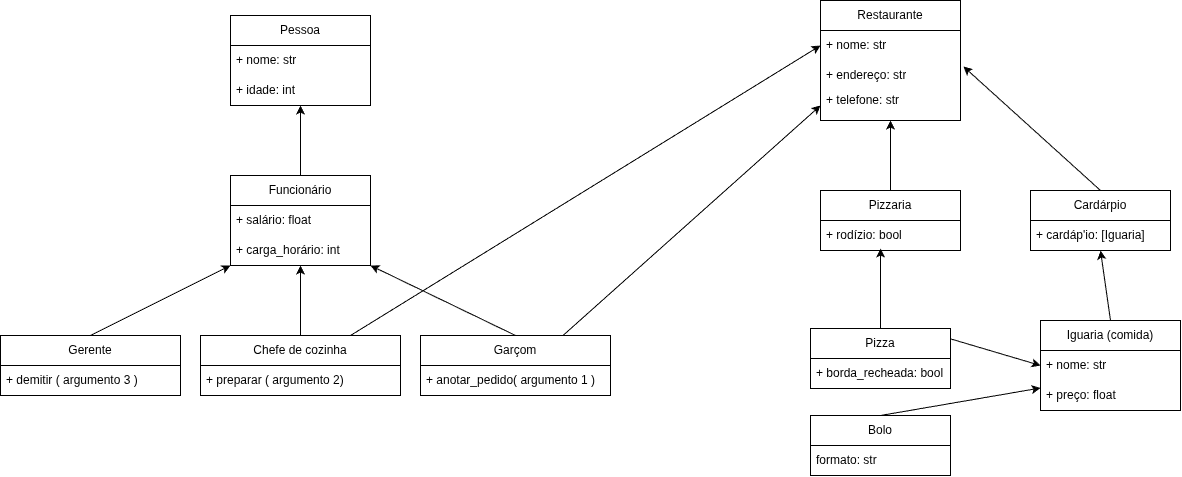

The diagram above was exported from draw.io. Its source (the exported page's mxGraphModel, read from the mxfile embedded in the PNG):
<mxGraphModel dx="1324" dy="778" grid="1" gridSize="10" guides="1" tooltips="1" connect="1" arrows="1" fold="1" page="1" pageScale="1" pageWidth="827" pageHeight="1169" math="0" shadow="0">
  <root>
    <mxCell id="0" />
    <mxCell id="1" parent="0" />
    <mxCell id="oVQoHS1cbR1ExZrWqbPh-12" edge="1" parent="1" source="oVQoHS1cbR1ExZrWqbPh-49" style="endArrow=classic;html=1;rounded=0;exitX=0.5;exitY=0;exitDx=0;exitDy=0;" target="oVQoHS1cbR1ExZrWqbPh-46" value="">
      <mxGeometry height="50" relative="1" width="50" as="geometry">
        <mxPoint x="310" y="330" as="sourcePoint" />
        <mxPoint x="310" y="260" as="targetPoint" />
      </mxGeometry>
    </mxCell>
    <mxCell id="oVQoHS1cbR1ExZrWqbPh-13" edge="1" parent="1" source="oVQoHS1cbR1ExZrWqbPh-61" style="endArrow=classic;html=1;rounded=0;entryX=0.5;entryY=1;entryDx=0;entryDy=0;exitX=0.5;exitY=0;exitDx=0;exitDy=0;" target="oVQoHS1cbR1ExZrWqbPh-49" value="">
      <mxGeometry height="50" relative="1" width="50" as="geometry">
        <mxPoint x="310" y="480" as="sourcePoint" />
        <mxPoint x="310" y="390" as="targetPoint" />
      </mxGeometry>
    </mxCell>
    <mxCell id="oVQoHS1cbR1ExZrWqbPh-14" edge="1" parent="1" source="oVQoHS1cbR1ExZrWqbPh-53" style="endArrow=classic;html=1;rounded=0;exitX=0.5;exitY=0;exitDx=0;exitDy=0;entryX=1;entryY=1;entryDx=0;entryDy=0;" target="oVQoHS1cbR1ExZrWqbPh-49" value="">
      <mxGeometry height="50" relative="1" width="50" as="geometry">
        <mxPoint x="149.5" y="480" as="sourcePoint" />
        <mxPoint x="269.875" y="390" as="targetPoint" />
      </mxGeometry>
    </mxCell>
    <mxCell id="oVQoHS1cbR1ExZrWqbPh-15" edge="1" parent="1" source="oVQoHS1cbR1ExZrWqbPh-65" style="endArrow=classic;html=1;rounded=0;exitX=0.5;exitY=0;exitDx=0;exitDy=0;entryX=0;entryY=1;entryDx=0;entryDy=0;" target="oVQoHS1cbR1ExZrWqbPh-49" value="">
      <mxGeometry height="50" relative="1" width="50" as="geometry">
        <mxPoint x="469.5" y="470" as="sourcePoint" />
        <mxPoint x="170" y="400" as="targetPoint" />
      </mxGeometry>
    </mxCell>
    <mxCell id="oVQoHS1cbR1ExZrWqbPh-16" edge="1" parent="1" source="oVQoHS1cbR1ExZrWqbPh-36" style="endArrow=classic;html=1;rounded=0;exitX=0.5;exitY=0;exitDx=0;exitDy=0;entryX=0;entryY=0.75;entryDx=0;entryDy=0;" target="oVQoHS1cbR1ExZrWqbPh-32" value="">
      <mxGeometry height="50" relative="1" width="50" as="geometry">
        <mxPoint x="900" y="500" as="sourcePoint" />
        <mxPoint x="900" y="400" as="targetPoint" />
      </mxGeometry>
    </mxCell>
    <mxCell id="oVQoHS1cbR1ExZrWqbPh-18" edge="1" parent="1" source="oVQoHS1cbR1ExZrWqbPh-28" style="endArrow=classic;html=1;rounded=0;entryX=0.5;entryY=1;entryDx=0;entryDy=0;exitX=0.5;exitY=0;exitDx=0;exitDy=0;" target="oVQoHS1cbR1ExZrWqbPh-23" value="">
      <mxGeometry height="50" relative="1" width="50" as="geometry">
        <mxPoint x="859.5" y="330" as="sourcePoint" />
        <mxPoint x="860" y="260" as="targetPoint" />
      </mxGeometry>
    </mxCell>
    <mxCell id="oVQoHS1cbR1ExZrWqbPh-19" edge="1" parent="1" source="oVQoHS1cbR1ExZrWqbPh-40" style="endArrow=classic;html=1;rounded=0;entryX=0;entryY=0.5;entryDx=0;entryDy=0;exitX=0.75;exitY=0;exitDx=0;exitDy=0;" target="oVQoHS1cbR1ExZrWqbPh-33" value="">
      <mxGeometry height="50" relative="1" width="50" as="geometry">
        <mxPoint x="755.3846153846155" y="415" as="sourcePoint" />
        <mxPoint x="840" y="315" as="targetPoint" />
      </mxGeometry>
    </mxCell>
    <mxCell id="oVQoHS1cbR1ExZrWqbPh-20" edge="1" parent="1" source="oVQoHS1cbR1ExZrWqbPh-32" style="endArrow=classic;html=1;rounded=0;entryX=0.5;entryY=1;entryDx=0;entryDy=0;exitX=0.5;exitY=0;exitDx=0;exitDy=0;" target="oVQoHS1cbR1ExZrWqbPh-76" value="">
      <mxGeometry height="50" relative="1" width="50" as="geometry">
        <mxPoint x="1029.5" y="575" as="sourcePoint" />
        <mxPoint x="920" y="475" as="targetPoint" />
      </mxGeometry>
    </mxCell>
    <mxCell id="oVQoHS1cbR1ExZrWqbPh-23" parent="1" style="swimlane;fontStyle=0;childLayout=stackLayout;horizontal=1;startSize=30;horizontalStack=0;resizeParent=1;resizeParentMax=0;resizeLast=0;collapsible=1;marginBottom=0;whiteSpace=wrap;html=1;" value="Restaurante" vertex="1">
      <mxGeometry height="120" width="140" x="820" y="155" as="geometry" />
    </mxCell>
    <mxCell id="oVQoHS1cbR1ExZrWqbPh-24" parent="oVQoHS1cbR1ExZrWqbPh-23" style="text;strokeColor=none;fillColor=none;align=left;verticalAlign=middle;spacingLeft=4;spacingRight=4;overflow=hidden;points=[[0,0.5],[1,0.5]];portConstraint=eastwest;rotatable=0;whiteSpace=wrap;html=1;" value="+ nome: str" vertex="1">
      <mxGeometry height="30" width="140" y="30" as="geometry" />
    </mxCell>
    <mxCell id="oVQoHS1cbR1ExZrWqbPh-25" parent="oVQoHS1cbR1ExZrWqbPh-23" style="text;strokeColor=none;fillColor=none;align=left;verticalAlign=middle;spacingLeft=4;spacingRight=4;overflow=hidden;points=[[0,0.5],[1,0.5]];portConstraint=eastwest;rotatable=0;whiteSpace=wrap;html=1;" value="+ endereço: str" vertex="1">
      <mxGeometry height="30" width="140" y="60" as="geometry" />
    </mxCell>
    <mxCell id="oVQoHS1cbR1ExZrWqbPh-26" parent="oVQoHS1cbR1ExZrWqbPh-23" style="text;strokeColor=none;fillColor=none;align=left;verticalAlign=middle;spacingLeft=4;spacingRight=4;overflow=hidden;points=[[0,0.5],[1,0.5]];portConstraint=eastwest;rotatable=0;whiteSpace=wrap;html=1;" value="+ telefone: str&lt;div&gt;&lt;br&gt;&lt;/div&gt;" vertex="1">
      <mxGeometry height="30" width="140" y="90" as="geometry" />
    </mxCell>
    <mxCell id="oVQoHS1cbR1ExZrWqbPh-28" parent="1" style="swimlane;fontStyle=0;childLayout=stackLayout;horizontal=1;startSize=30;horizontalStack=0;resizeParent=1;resizeParentMax=0;resizeLast=0;collapsible=1;marginBottom=0;whiteSpace=wrap;html=1;" value="Pizzaria" vertex="1">
      <mxGeometry height="60" width="140" x="820" y="345" as="geometry" />
    </mxCell>
    <mxCell id="oVQoHS1cbR1ExZrWqbPh-29" parent="oVQoHS1cbR1ExZrWqbPh-28" style="text;strokeColor=none;fillColor=none;align=left;verticalAlign=middle;spacingLeft=4;spacingRight=4;overflow=hidden;points=[[0,0.5],[1,0.5]];portConstraint=eastwest;rotatable=0;whiteSpace=wrap;html=1;" value="+ rodízio: bool" vertex="1">
      <mxGeometry height="30" width="140" y="30" as="geometry" />
    </mxCell>
    <mxCell id="oVQoHS1cbR1ExZrWqbPh-32" parent="1" style="swimlane;fontStyle=0;childLayout=stackLayout;horizontal=1;startSize=30;horizontalStack=0;resizeParent=1;resizeParentMax=0;resizeLast=0;collapsible=1;marginBottom=0;whiteSpace=wrap;html=1;" value="Iguaria (comida)" vertex="1">
      <mxGeometry height="90" width="140" x="1040" y="475" as="geometry" />
    </mxCell>
    <mxCell id="oVQoHS1cbR1ExZrWqbPh-33" parent="oVQoHS1cbR1ExZrWqbPh-32" style="text;strokeColor=none;fillColor=none;align=left;verticalAlign=middle;spacingLeft=4;spacingRight=4;overflow=hidden;points=[[0,0.5],[1,0.5]];portConstraint=eastwest;rotatable=0;whiteSpace=wrap;html=1;" value="+ nome: str" vertex="1">
      <mxGeometry height="30" width="140" y="30" as="geometry" />
    </mxCell>
    <mxCell id="oVQoHS1cbR1ExZrWqbPh-34" parent="oVQoHS1cbR1ExZrWqbPh-32" style="text;strokeColor=none;fillColor=none;align=left;verticalAlign=middle;spacingLeft=4;spacingRight=4;overflow=hidden;points=[[0,0.5],[1,0.5]];portConstraint=eastwest;rotatable=0;whiteSpace=wrap;html=1;" value="+ preço: float" vertex="1">
      <mxGeometry height="30" width="140" y="60" as="geometry" />
    </mxCell>
    <mxCell id="oVQoHS1cbR1ExZrWqbPh-36" parent="1" style="swimlane;fontStyle=0;childLayout=stackLayout;horizontal=1;startSize=30;horizontalStack=0;resizeParent=1;resizeParentMax=0;resizeLast=0;collapsible=1;marginBottom=0;whiteSpace=wrap;html=1;" value="Bolo" vertex="1">
      <mxGeometry height="60" width="140" x="810" y="570" as="geometry" />
    </mxCell>
    <mxCell id="oVQoHS1cbR1ExZrWqbPh-37" parent="oVQoHS1cbR1ExZrWqbPh-36" style="text;strokeColor=none;fillColor=none;align=left;verticalAlign=middle;spacingLeft=4;spacingRight=4;overflow=hidden;points=[[0,0.5],[1,0.5]];portConstraint=eastwest;rotatable=0;whiteSpace=wrap;html=1;" value="formato: str" vertex="1">
      <mxGeometry height="30" width="140" y="30" as="geometry" />
    </mxCell>
    <mxCell id="oVQoHS1cbR1ExZrWqbPh-40" parent="1" style="swimlane;fontStyle=0;childLayout=stackLayout;horizontal=1;startSize=30;horizontalStack=0;resizeParent=1;resizeParentMax=0;resizeLast=0;collapsible=1;marginBottom=0;whiteSpace=wrap;html=1;" value="Pizza" vertex="1">
      <mxGeometry height="60" width="140" x="810" y="483" as="geometry" />
    </mxCell>
    <mxCell id="oVQoHS1cbR1ExZrWqbPh-41" parent="oVQoHS1cbR1ExZrWqbPh-40" style="text;strokeColor=none;fillColor=none;align=left;verticalAlign=middle;spacingLeft=4;spacingRight=4;overflow=hidden;points=[[0,0.5],[1,0.5]];portConstraint=eastwest;rotatable=0;whiteSpace=wrap;html=1;" value="+ borda_recheada: bool" vertex="1">
      <mxGeometry height="30" width="140" y="30" as="geometry" />
    </mxCell>
    <mxCell id="oVQoHS1cbR1ExZrWqbPh-44" parent="1" style="swimlane;fontStyle=0;childLayout=stackLayout;horizontal=1;startSize=30;horizontalStack=0;resizeParent=1;resizeParentMax=0;resizeLast=0;collapsible=1;marginBottom=0;whiteSpace=wrap;html=1;" value="Pessoa" vertex="1">
      <mxGeometry height="90" width="140" x="230" y="170" as="geometry" />
    </mxCell>
    <mxCell id="oVQoHS1cbR1ExZrWqbPh-45" parent="oVQoHS1cbR1ExZrWqbPh-44" style="text;strokeColor=none;fillColor=none;align=left;verticalAlign=middle;spacingLeft=4;spacingRight=4;overflow=hidden;points=[[0,0.5],[1,0.5]];portConstraint=eastwest;rotatable=0;whiteSpace=wrap;html=1;" value="+ nome: str" vertex="1">
      <mxGeometry height="30" width="140" y="30" as="geometry" />
    </mxCell>
    <mxCell id="oVQoHS1cbR1ExZrWqbPh-46" parent="oVQoHS1cbR1ExZrWqbPh-44" style="text;strokeColor=none;fillColor=none;align=left;verticalAlign=middle;spacingLeft=4;spacingRight=4;overflow=hidden;points=[[0,0.5],[1,0.5]];portConstraint=eastwest;rotatable=0;whiteSpace=wrap;html=1;" value="+ idade: int" vertex="1">
      <mxGeometry height="30" width="140" y="60" as="geometry" />
    </mxCell>
    <mxCell id="oVQoHS1cbR1ExZrWqbPh-49" parent="1" style="swimlane;fontStyle=0;childLayout=stackLayout;horizontal=1;startSize=30;horizontalStack=0;resizeParent=1;resizeParentMax=0;resizeLast=0;collapsible=1;marginBottom=0;whiteSpace=wrap;html=1;" value="Funcionário" vertex="1">
      <mxGeometry height="90" width="140" x="230" y="330" as="geometry" />
    </mxCell>
    <mxCell id="oVQoHS1cbR1ExZrWqbPh-50" parent="oVQoHS1cbR1ExZrWqbPh-49" style="text;strokeColor=none;fillColor=none;align=left;verticalAlign=middle;spacingLeft=4;spacingRight=4;overflow=hidden;points=[[0,0.5],[1,0.5]];portConstraint=eastwest;rotatable=0;whiteSpace=wrap;html=1;" value="+ salário: float" vertex="1">
      <mxGeometry height="30" width="140" y="30" as="geometry" />
    </mxCell>
    <mxCell id="oVQoHS1cbR1ExZrWqbPh-51" parent="oVQoHS1cbR1ExZrWqbPh-49" style="text;strokeColor=none;fillColor=none;align=left;verticalAlign=middle;spacingLeft=4;spacingRight=4;overflow=hidden;points=[[0,0.5],[1,0.5]];portConstraint=eastwest;rotatable=0;whiteSpace=wrap;html=1;" value="+ carga_horário: int" vertex="1">
      <mxGeometry height="30" width="140" y="60" as="geometry" />
    </mxCell>
    <mxCell id="oVQoHS1cbR1ExZrWqbPh-53" parent="1" style="swimlane;fontStyle=0;childLayout=stackLayout;horizontal=1;startSize=30;horizontalStack=0;resizeParent=1;resizeParentMax=0;resizeLast=0;collapsible=1;marginBottom=0;whiteSpace=wrap;html=1;" value="Garçom" vertex="1">
      <mxGeometry height="60" width="190" x="420" y="490" as="geometry" />
    </mxCell>
    <mxCell id="oVQoHS1cbR1ExZrWqbPh-56" parent="oVQoHS1cbR1ExZrWqbPh-53" style="text;strokeColor=none;fillColor=none;align=left;verticalAlign=middle;spacingLeft=4;spacingRight=4;overflow=hidden;points=[[0,0.5],[1,0.5]];portConstraint=eastwest;rotatable=0;whiteSpace=wrap;html=1;" value="&lt;div&gt;&lt;span style=&quot;background-color: transparent; color: light-dark(rgb(0, 0, 0), rgb(255, 255, 255));&quot;&gt;+ anotar_pedido( argumento 1 )&lt;/span&gt;&lt;/div&gt;" vertex="1">
      <mxGeometry height="30" width="190" y="30" as="geometry" />
    </mxCell>
    <mxCell id="oVQoHS1cbR1ExZrWqbPh-61" parent="1" style="swimlane;fontStyle=0;childLayout=stackLayout;horizontal=1;startSize=30;horizontalStack=0;resizeParent=1;resizeParentMax=0;resizeLast=0;collapsible=1;marginBottom=0;whiteSpace=wrap;html=1;" value="Chefe de cozinha" vertex="1">
      <mxGeometry height="60" width="200" x="200" y="490" as="geometry" />
    </mxCell>
    <mxCell id="oVQoHS1cbR1ExZrWqbPh-62" parent="oVQoHS1cbR1ExZrWqbPh-61" style="text;strokeColor=none;fillColor=none;align=left;verticalAlign=middle;spacingLeft=4;spacingRight=4;overflow=hidden;points=[[0,0.5],[1,0.5]];portConstraint=eastwest;rotatable=0;whiteSpace=wrap;html=1;" value="+ preparar ( argumento 2)" vertex="1">
      <mxGeometry height="30" width="200" y="30" as="geometry" />
    </mxCell>
    <mxCell id="oVQoHS1cbR1ExZrWqbPh-65" parent="1" style="swimlane;fontStyle=0;childLayout=stackLayout;horizontal=1;startSize=30;horizontalStack=0;resizeParent=1;resizeParentMax=0;resizeLast=0;collapsible=1;marginBottom=0;whiteSpace=wrap;html=1;" value="Gerente" vertex="1">
      <mxGeometry height="60" width="180" y="490" as="geometry" />
    </mxCell>
    <mxCell id="oVQoHS1cbR1ExZrWqbPh-66" parent="oVQoHS1cbR1ExZrWqbPh-65" style="text;strokeColor=none;fillColor=none;align=left;verticalAlign=middle;spacingLeft=4;spacingRight=4;overflow=hidden;points=[[0,0.5],[1,0.5]];portConstraint=eastwest;rotatable=0;whiteSpace=wrap;html=1;" value="+ demitir ( argumento 3 )" vertex="1">
      <mxGeometry height="30" width="180" y="30" as="geometry" />
    </mxCell>
    <mxCell id="oVQoHS1cbR1ExZrWqbPh-73" edge="1" parent="1" source="oVQoHS1cbR1ExZrWqbPh-61" style="endArrow=classic;html=1;rounded=0;exitX=0.75;exitY=0;exitDx=0;exitDy=0;" value="">
      <mxGeometry height="50" relative="1" width="50" as="geometry">
        <mxPoint x="300" y="490" as="sourcePoint" />
        <mxPoint x="820" y="200" as="targetPoint" />
      </mxGeometry>
    </mxCell>
    <mxCell id="oVQoHS1cbR1ExZrWqbPh-74" edge="1" parent="1" source="oVQoHS1cbR1ExZrWqbPh-53" style="endArrow=classic;html=1;rounded=0;entryX=0;entryY=0.5;entryDx=0;entryDy=0;exitX=0.75;exitY=0;exitDx=0;exitDy=0;" target="oVQoHS1cbR1ExZrWqbPh-26" value="">
      <mxGeometry height="50" relative="1" width="50" as="geometry">
        <mxPoint x="510" y="490" as="sourcePoint" />
        <mxPoint x="560" y="440" as="targetPoint" />
      </mxGeometry>
    </mxCell>
    <mxCell id="oVQoHS1cbR1ExZrWqbPh-75" edge="1" parent="1" source="oVQoHS1cbR1ExZrWqbPh-40" style="endArrow=classic;html=1;rounded=0;exitX=0.5;exitY=0;exitDx=0;exitDy=0;entryX=0.429;entryY=0.933;entryDx=0;entryDy=0;entryPerimeter=0;" target="oVQoHS1cbR1ExZrWqbPh-29" value="">
      <mxGeometry height="50" relative="1" width="50" as="geometry">
        <mxPoint x="810" y="520" as="sourcePoint" />
        <mxPoint x="830" y="480" as="targetPoint" />
      </mxGeometry>
    </mxCell>
    <mxCell id="oVQoHS1cbR1ExZrWqbPh-76" parent="1" style="swimlane;fontStyle=0;childLayout=stackLayout;horizontal=1;startSize=30;horizontalStack=0;resizeParent=1;resizeParentMax=0;resizeLast=0;collapsible=1;marginBottom=0;whiteSpace=wrap;html=1;" value="Cardárpio" vertex="1">
      <mxGeometry height="60" width="140" x="1030" y="345" as="geometry" />
    </mxCell>
    <mxCell id="oVQoHS1cbR1ExZrWqbPh-77" parent="oVQoHS1cbR1ExZrWqbPh-76" style="text;strokeColor=none;fillColor=none;align=left;verticalAlign=middle;spacingLeft=4;spacingRight=4;overflow=hidden;points=[[0,0.5],[1,0.5]];portConstraint=eastwest;rotatable=0;whiteSpace=wrap;html=1;" value="+ cardáp'io: [Iguaria]" vertex="1">
      <mxGeometry height="30" width="140" y="30" as="geometry" />
    </mxCell>
    <mxCell id="oVQoHS1cbR1ExZrWqbPh-80" edge="1" parent="1" source="oVQoHS1cbR1ExZrWqbPh-76" style="endArrow=classic;html=1;rounded=0;exitX=0.5;exitY=0;exitDx=0;exitDy=0;entryX=1.021;entryY=0.2;entryDx=0;entryDy=0;entryPerimeter=0;" target="oVQoHS1cbR1ExZrWqbPh-25" value="">
      <mxGeometry height="50" relative="1" width="50" as="geometry">
        <mxPoint x="1100" y="220" as="sourcePoint" />
        <mxPoint x="1150" y="170" as="targetPoint" />
      </mxGeometry>
    </mxCell>
  </root>
</mxGraphModel>